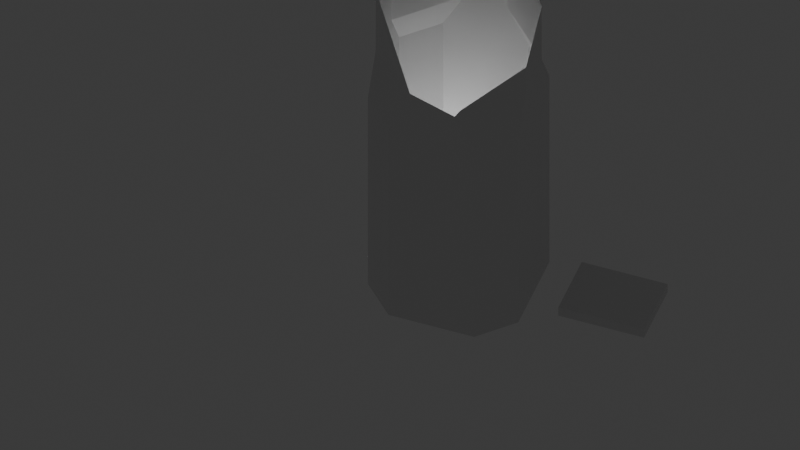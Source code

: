 # Source: base.blend  (saved by Blender 4.5.91; exported with 4.5.12 LTS)
import bpy
from mathutils import Matrix  # noqa: F401  (used for matrix-valued properties, if any)

bpy.ops.wm.read_factory_settings(use_empty=True)
scene = bpy.context.scene
scene.name = 'Scene'

# ---- collections
col_collection = bpy.data.collections.new('Collection'); scene.collection.children.link(col_collection)

# ---- materials (node trees are filled in below, after node groups)
mat_material = bpy.data.materials.new('Material')
mat_material.alpha_threshold = 0.0
mat_material.roughness = 0.5
mat_material.line_color = (0.0, 0.0, 0.0, 1.0)

# ---- material node trees
mat_material.use_nodes = True; mat_material.node_tree.nodes.clear()
_N = mat_material.node_tree.nodes; _L = mat_material.node_tree.links
n0 = _N.new('ShaderNodeOutputMaterial'); n0.name = 'Material Output'; n0.location = (200, 100)
n1 = _N.new('ShaderNodeBsdfPrincipled'); n1.name = 'Principled BSDF'; n1.location = (-200, 100)
n1.inputs[3].default_value = 1.45
_L.new(n1.outputs[0], n0.inputs[0])
n0.is_active_output = True

# ---- world
world_world = bpy.data.worlds.new('World'); scene.world = world_world
world_world.use_nodes = True; world_world.node_tree.nodes.clear()
_N = world_world.node_tree.nodes; _L = world_world.node_tree.links
n0 = _N.new('ShaderNodeOutputWorld'); n0.name = 'World Output'; n0.location = (200, 100)
n1 = _N.new('ShaderNodeBackground'); n1.name = 'Background'; n1.location = (-200, 100)
n1.inputs[0].default_value = (0.05088, 0.05088, 0.05088, 1.0)
_L.new(n1.outputs[0], n0.inputs[0])
n0.is_active_output = True
world_world.color = (0.05088, 0.05088, 0.05088)
world_world.sun_shadow_jitter_overblur = 0.0

# ---- cameras
cam_camera = bpy.data.cameras.new('Camera')
cam_camera.type = 'ORTHO'
cam_camera.clip_end = 100.0
cam_camera.ortho_scale = 70.0

# ---- lights
light_light = bpy.data.lights.new('Light', 'POINT')
light_light.energy = 1000.0
light_light.shadow_soft_size = 0.1

# ---- meshes
me_cube = bpy.data.meshes.new('Cube')
me_cube.from_pydata([(-1.988, 7.0, 27.0), (-7.0, 1.988, 27.0), (1.988, -7.0, 27.0), (7.0, -1.988, 27.0), (-7.0, -1.988, 27.0), (-1.988, -7.0, 27.0), (7.0, 1.988, 27.0), (1.988, 7.0, 27.0), (7.0, 3.988, 23.0), (3.988, 7.0, 23.0), (3.988, 7.0, 0.0), (7.0, 3.988, 0.0), (3.988, -7.0, 23.0), (7.0, -3.988, 23.0), (7.0, -3.988, 0.0), (3.988, -7.0, 0.0), (-3.988, 7.0, 23.0), (-7.0, 3.988, 23.0), (-7.0, 3.988, 0.0), (-3.988, 7.0, 0.0), (-7.0, -3.988, 23.0), (-3.988, -7.0, 23.0), (-3.988, -7.0, 0.0), (-7.0, -3.988, 0.0), (-1.988, -7.0, 48.0), (-7.0, -1.988, 48.0), (1.988, 7.0, 48.0), (7.0, 1.988, 48.0), (-7.0, 1.988, 48.0), (-1.988, 7.0, 48.0), (7.0, -1.988, 48.0), (1.988, -7.0, 48.0), (-0.9881, -7.0, 54.0), (-7.0, -0.9881, 54.0), (0.9881, 7.0, 54.0), (7.0, 0.9881, 54.0), (-7.0, 0.9881, 54.0), (-0.9881, 7.0, 54.0), (7.0, -0.9881, 54.0), (0.9881, -7.0, 54.0), (-0.9881, -7.0, 76.0), (-7.0, -0.9881, 76.0), (0.9881, 7.0, 76.0), (7.0, 0.9881, 76.0), (-7.0, 0.9881, 76.0), (-0.9881, 7.0, 76.0), (7.0, -0.9881, 76.0), (0.9881, -7.0, 76.0)], [], [(13, 8, 6, 3), (7, 0, 29, 26), (20, 21, 5, 4), (9, 16, 0, 7), (12, 13, 3, 2), (21, 12, 2, 5), (8, 11, 10, 9), (22, 21, 20, 23), (12, 15, 14, 13), (16, 19, 18, 17), (19, 16, 9, 10), (11, 8, 13, 14), (16, 17, 1, 0), (18, 19, 10, 11, 14, 15, 22, 23), (15, 12, 21, 22), (23, 20, 17, 18), (8, 9, 7, 6), (17, 20, 4, 1), (27, 26, 34, 35), (3, 6, 27, 30), (1, 4, 25, 28), (5, 2, 31, 24), (4, 5, 24, 25), (2, 3, 30, 31), (0, 1, 28, 29), (6, 7, 26, 27), (32, 39, 47, 40), (31, 30, 38, 39), (30, 27, 35, 38), (28, 25, 33, 36), (25, 24, 32, 33), (24, 31, 39, 32), (26, 29, 37, 34), (29, 28, 36, 37), (43, 42, 45, 44, 41, 40, 47, 46), (34, 37, 45, 42), (37, 36, 44, 45), (35, 34, 42, 43), (39, 38, 46, 47), (38, 35, 43, 46), (36, 33, 41, 44), (33, 32, 40, 41)])
_uv = me_cube.uv_layers.new(name='UVMap')
_uv.uv.foreach_set('vector', [0.625, 0.6962, 0.625, 0.5538, 0.625, 0.5538, 0.625, 0.6962, 0.6753, 0.4965, 0.625, 0.3038, 0.625, 0.3038, 0.6753, 0.4965, 0.625, 0.05378, 0.625, 0.0, 0.625, 0.0, 0.625, 0.05378, 0.6753, 0.4965, 0.625, 0.3038, 0.625, 0.3038, 0.6753, 0.4965, 0.6753, 0.7535, 0.625, 0.6962, 0.625, 0.6962, 0.6753, 0.7535, 0.625, 0.9462, 0.6753, 0.7535, 0.6753, 0.7535, 0.625, 0.9462, 0.625, 0.5538, 0.375, 0.5538, 0.3247, 0.4965, 0.6753, 0.4965, 0.375, 0.0, 0.625, 0.0, 0.625, 0.05378, 0.375, 0.05378, 0.6753, 0.7535, 0.3247, 0.7535, 0.375, 0.6962, 0.625, 0.6962, 0.625, 0.3038, 0.375, 0.3038, 0.375, 0.1962, 0.625, 0.1962, 0.375, 0.3038, 0.625, 0.3038, 0.6753, 0.4965, 0.3247, 0.4965, 0.375, 0.5538, 0.625, 0.5538, 0.625, 0.6962, 0.375, 0.6962, 0.625, 0.3038, 0.625, 0.1962, 0.625, 0.1962, 0.625, 0.3038, 0.125, 0.5538, 0.1788, 0.5, 0.3247, 0.4965, 0.375, 0.5538, 0.375, 0.6962, 0.3247, 0.7535, 0.1788, 0.75, 0.125, 0.6962, 0.3247, 0.7535, 0.6753, 0.7535, 0.625, 0.9462, 0.375, 0.9462, 0.375, 0.05378, 0.625, 0.05378, 0.625, 0.1962, 0.375, 0.1962, 0.625, 0.5538, 0.6753, 0.4965, 0.6753, 0.4965, 0.625, 0.5538, 0.625, 0.1962, 0.625, 0.05378, 0.625, 0.05378, 0.625, 0.1962, 0.625, 0.5538, 0.6753, 0.4965, 0.6753, 0.4965, 0.625, 0.5538, 0.625, 0.6962, 0.625, 0.5538, 0.625, 0.5538, 0.625, 0.6962, 0.625, 0.1962, 0.625, 0.05378, 0.625, 0.05378, 0.625, 0.1962, 0.625, 0.9462, 0.6753, 0.7535, 0.6753, 0.7535, 0.625, 0.9462, 0.625, 0.05378, 0.625, 0.0, 0.625, 0.0, 0.625, 0.05378, 0.6753, 0.7535, 0.625, 0.6962, 0.625, 0.6962, 0.6753, 0.7535, 0.625, 0.3038, 0.625, 0.1962, 0.625, 0.1962, 0.625, 0.3038, 0.625, 0.5538, 0.6753, 0.4965, 0.6753, 0.4965, 0.625, 0.5538, 0.625, 0.9462, 0.6753, 0.7535, 0.6753, 0.7535, 0.625, 0.9462, 0.6753, 0.7535, 0.625, 0.6962, 0.625, 0.6962, 0.6753, 0.7535, 0.625, 0.6962, 0.625, 0.5538, 0.625, 0.5538, 0.625, 0.6962, 0.625, 0.1962, 0.625, 0.05378, 0.625, 0.05378, 0.625, 0.1962, 0.625, 0.05378, 0.625, 0.0, 0.625, 0.0, 0.625, 0.05378, 0.625, 0.9462, 0.6753, 0.7535, 0.6753, 0.7535, 0.625, 0.9462, 0.6753, 0.4965, 0.625, 0.3038, 0.625, 0.3038, 0.6753, 0.4965, 0.625, 0.3038, 0.625, 0.1962, 0.625, 0.1962, 0.625, 0.3038, 0.625, 0.5538, 0.6753, 0.4965, 0.8212, 0.5, 0.875, 0.5538, 0.875, 0.6962, 0.8212, 0.75, 0.6753, 0.7535, 0.625, 0.6962, 0.6753, 0.4965, 0.625, 0.3038, 0.625, 0.3038, 0.6753, 0.4965, 0.625, 0.3038, 0.625, 0.1962, 0.625, 0.1962, 0.625, 0.3038, 0.625, 0.5538, 0.6753, 0.4965, 0.6753, 0.4965, 0.625, 0.5538, 0.6753, 0.7535, 0.625, 0.6962, 0.625, 0.6962, 0.6753, 0.7535, 0.625, 0.6962, 0.625, 0.5538, 0.625, 0.5538, 0.625, 0.6962, 0.625, 0.1962, 0.625, 0.05378, 0.625, 0.05378, 0.625, 0.1962, 0.625, 0.05378, 0.625, 0.0, 0.625, 0.0, 0.625, 0.05378])
me_cube.materials.append(mat_material)
me_cube.use_mirror_vertex_groups = False
me_cube.update()
me_cube_001 = bpy.data.meshes.new('Cube.001')
me_cube_001.from_pydata([(5.0, 2.0, 1.0), (5.0, 2.0, 0.0), (5.0, -4.0, 1.0), (5.0, -4.0, 0.0), (-3.0, 2.0, 1.0), (-3.0, 2.0, 0.0), (-3.0, -4.0, 1.0), (-3.0, -4.0, 0.0)], [], [(0, 4, 6, 2), (3, 2, 6, 7), (7, 6, 4, 5), (5, 1, 3, 7), (1, 0, 2, 3), (5, 4, 0, 1)])
_uv = me_cube_001.uv_layers.new(name='UVMap')
_uv.uv.foreach_set('vector', [0.625, 0.5, 0.875, 0.5, 0.875, 0.75, 0.625, 0.75, 0.375, 0.75, 0.625, 0.75, 0.625, 1.0, 0.375, 1.0, 0.375, 0.0, 0.625, 0.0, 0.625, 0.25, 0.375, 0.25, 0.125, 0.5, 0.375, 0.5, 0.375, 0.75, 0.125, 0.75, 0.375, 0.5, 0.625, 0.5, 0.625, 0.75, 0.375, 0.75, 0.375, 0.25, 0.625, 0.25, 0.625, 0.5, 0.375, 0.5])
me_cube_001.materials.append(mat_material)
me_cube_001.use_mirror_vertex_groups = False
me_cube_001.update()

# ---- objects
ob_cube = bpy.data.objects.new('Cube', me_cube)
ob_light = bpy.data.objects.new('Light', light_light)
ob_camera = bpy.data.objects.new('Camera', cam_camera)
ob_cube_001 = bpy.data.objects.new('Cube.001', me_cube_001)

# ---- transforms, parenting, visibility, modifiers, constraints
ob_cube.location = (0.0, 0.0, 0.0)
ob_cube.lock_rotations_4d = False
ob_cube.empty_display_type = 'ARROWS'
ob_cube.lineart.crease_threshold = 0.0
ob_light.location = (4.076, 1.005, 5.904)
ob_light.rotation_euler = (0.6503, 0.05522, 1.866)
ob_light.lock_rotations_4d = False
ob_light.empty_display_type = 'ARROWS'
ob_light.color = (0.0, 0.0, 0.0, 0.0)
ob_light.lineart.crease_threshold = 0.0
ob_camera.location = (0.0, 15.0, 20.0)
ob_camera.rotation_euler = (0.7854, 0.0, 3.491)
ob_camera.lock_rotations_4d = False
ob_camera.empty_display_type = 'ARROWS'
ob_camera.color = (0.0, 0.0, 0.0, 0.0)
ob_camera.display_type = 'WIRE'
ob_camera.lineart.crease_threshold = 0.0
ob_cube_001.location = (-15.0, 0.0, 0.0)
ob_cube_001.lock_rotations_4d = False
ob_cube_001.empty_display_type = 'ARROWS'
ob_cube_001.lineart.crease_threshold = 0.0

# ---- collection membership
col_collection.objects.link(ob_cube)
col_collection.objects.link(ob_light)
col_collection.objects.link(ob_camera)
col_collection.objects.link(ob_cube_001)

# ---- scene / render settings (as saved in the file)
scene.camera = ob_camera
scene.frame_start = 1; scene.frame_end = 250; scene.frame_set(1)
scene.render.engine = 'BLENDER_EEVEE_NEXT'
bpy.context.view_layer.update()
